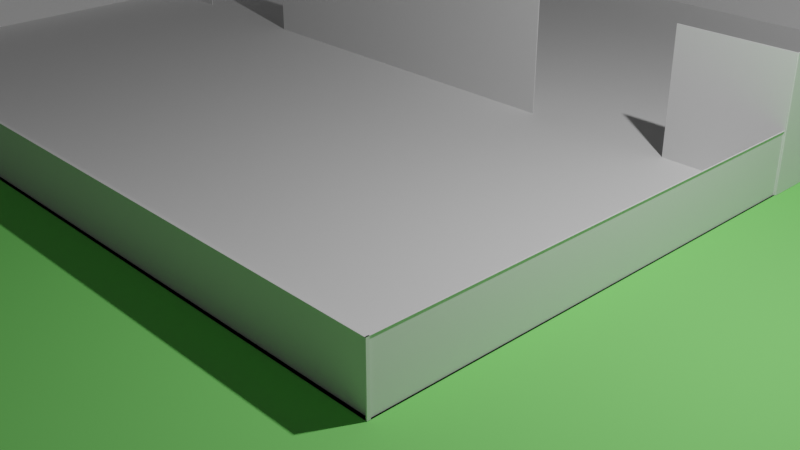 # Source: Level.blend  (saved by Blender 2.80.44; exported with 4.5.12 LTS)
import bpy
from mathutils import Matrix  # noqa: F401  (used for matrix-valued properties, if any)

bpy.ops.wm.read_factory_settings(use_empty=True)
scene = bpy.context.scene
scene.name = 'Scene'

# ---- collections
col_collection = bpy.data.collections.new('Collection'); scene.collection.children.link(col_collection)

# ---- materials (node trees are filled in below, after node groups)
mat_grass = bpy.data.materials.new('Grass')
mat_grass.alpha_threshold = 0.0
mat_grass.use_transparent_shadow = False
mat_grass.roughness = 0.5
mat_grass.line_color = (0.0, 0.0, 0.0, 1.0)

# ---- material node trees
mat_grass.use_nodes = True; mat_grass.node_tree.nodes.clear()
_N = mat_grass.node_tree.nodes; _L = mat_grass.node_tree.links
n0 = _N.new('ShaderNodeOutputMaterial'); n0.name = 'Material Output'; n0.location = (300, 300)
n1 = _N.new('ShaderNodeBsdfPrincipled'); n1.name = 'Principled BSDF'; n1.location = (10, 300)
n1.distribution = 'GGX'
n1.subsurface_method = 'BURLEY'
n1.inputs[0].default_value = (0.2459, 0.8, 0.1843, 1.0)
n1.inputs[2].default_value = 0.0
n1.inputs[3].default_value = 1.45
n1.inputs[13].default_value = 0.0
n1.inputs[20].default_value = 0.0
_L.new(n1.outputs[0], n0.inputs[0])
n0.is_active_output = True

# ---- world
world_world = bpy.data.worlds.new('World'); scene.world = world_world
world_world.use_nodes = True; world_world.node_tree.nodes.clear()
_N = world_world.node_tree.nodes; _L = world_world.node_tree.links
n0 = _N.new('ShaderNodeOutputWorld'); n0.name = 'World Output'; n0.location = (300, 300)
n1 = _N.new('ShaderNodeBackground'); n1.name = 'Background'; n1.location = (10, 300)
n1.inputs[0].default_value = (0.05088, 0.05088, 0.05088, 1.0)
_L.new(n1.outputs[0], n0.inputs[0])
n0.is_active_output = True
world_world.color = (0.05088, 0.05088, 0.05088)
world_world.use_sun_shadow = False
world_world.sun_shadow_jitter_overblur = 0.0

# ---- cameras
cam_camera = bpy.data.cameras.new('Camera')
cam_camera.clip_end = 100.0
cam_camera.ortho_scale = 7.314
cam_camera.dof.focus_distance = 0.0
cam_camera.dof.aperture_fstop = 128.0

# ---- lights
light_light = bpy.data.lights.new('Light', 'POINT')
light_light.transmission_factor = 0.0
light_light.cutoff_distance = 30.0
light_light.energy = 1000.0
light_light.shadow_buffer_clip_start = 1.001
light_light.shadow_soft_size = 0.1
light_light.shadow_maximum_resolution = 0.006
light_light.use_absolute_resolution = True

# ---- meshes
me_plane = bpy.data.meshes.new('Plane')
me_plane.from_pydata([(-1.0, -1.0, 0.0), (1.0, -1.0, 0.0), (-1.0, 1.0, 0.0), (1.0, 1.0, 0.0)], [], [(0, 1, 3, 2)])
_uv = me_plane.uv_layers.new(name='UVMap')
_uv.uv.foreach_set('vector', [0.0, 0.0, 1.0, 0.0, 1.0, 1.0, 0.0, 1.0])
me_plane.materials.append(mat_grass)
me_plane.use_remesh_preserve_volume = False
me_plane.use_remesh_preserve_attributes = False
me_plane.use_mirror_vertex_groups = False
me_plane.update()
me_plane_001 = bpy.data.meshes.new('Plane.001')
me_plane_001.from_pydata([(-1.0, -1.0, 0.0), (1.0, -1.0, 0.0), (-1.0, 1.0, 0.0), (1.0, 1.0, 0.0), (-1.0, 0.0, 0.0), (1.0, 0.0, 0.0), (1.0, 0.4601, 0.0), (1.0, 0.9168, 0.0), (0.4216, 0.0, 0.0), (-0.4505, 0.0, 0.0), (-0.7838, 0.0, 0.0), (0.7549, 0.0, 0.0), (-1.0, 1.0, 0.2701), (1.0, 1.0, 0.2701), (-1.0, 0.0, 0.2701), (1.0, 0.0, 0.2701), (1.0, 0.4601, 0.2701), (1.0, 0.9168, 0.2701), (0.4216, 0.0, 0.2701), (-0.4505, 0.0, 0.2701), (-0.7838, 0.0, 0.2701), (0.7549, 0.0, 0.2701), (-1.0, -1.0, 0.1259), (1.0, -1.0, 0.1259), (-1.0, 0.0, 0.1259), (1.0, 0.0, 0.1259), (-0.7838, -0.001728, 0.0), (-1.0, -0.001728, 0.0), (0.4216, -0.001728, 0.0), (-0.4505, -0.001728, 0.0), (1.0, -0.001728, 0.0), (0.7549, -0.001728, 0.0), (-0.7838, -0.001728, 0.2701), (-1.0, -0.001728, 0.2701), (0.4216, -0.001728, 0.2701), (-0.4505, -0.001728, 0.2701), (1.0, -0.001728, 0.2701), (0.7549, -0.001728, 0.2701), (1.002, 0.9168, 0.0), (1.002, 1.0, 0.0), (1.002, 0.0, 0.0), (1.002, 0.4601, 0.0), (1.002, 0.9168, 0.2701), (1.002, 1.0, 0.2701), (1.002, 0.0, 0.2701), (1.002, 0.4601, 0.2701), (-1.0, 1.0, 0.0), (1.0, 1.0, 0.0), (1.0, 1.002, 0.0), (-1.0, 1.002, 0.0), (1.0, 1.002, 0.2701), (-1.0, 1.002, 0.2701), (-1.002, 1.0, 0.0), (-1.002, 0.0, 0.0), (-1.002, 1.0, 0.2701), (-1.002, 0.0, 0.2701), (0.9976, -1.0, 0.0), (0.9976, 0.0, 0.0), (0.9976, -1.0, 0.1259), (0.9976, 0.0, 0.1259), (-1.0, -0.9935, 0.0), (1.0, -0.9935, 0.0), (-1.0, -0.9935, 0.1259), (1.0, -0.9935, 0.1259), (-0.9909, 0.0, 0.0), (-0.9909, -1.0, 0.0), (-0.9909, 0.0, 0.1259), (-0.9909, -1.0, 0.1259)], [], [(4, 10, 9, 8, 11, 5, 6, 7, 3, 2), (0, 1, 5, 11, 8, 9, 10, 4), (7, 17, 42, 38), (5, 15, 44, 40), (2, 3, 48, 49), (11, 5, 30, 31), (10, 20, 32, 26), (21, 11, 31, 37), (14, 4, 53, 55), (1, 23, 58, 56), (1, 0, 60, 61), (4, 24, 66, 64), (31, 30, 36, 37), (29, 28, 34, 35), (27, 26, 32, 33), (15, 21, 37, 36), (19, 9, 29, 35), (20, 14, 33, 32), (5, 15, 36, 30), (4, 10, 26, 27), (8, 18, 34, 28), (9, 8, 28, 29), (14, 4, 27, 33), (18, 19, 35, 34), (39, 43, 42, 38), (41, 45, 44, 40), (15, 16, 45, 44), (3, 7, 38, 39), (17, 13, 43, 42), (16, 6, 41, 45), (13, 3, 39, 43), (6, 5, 40, 41), (3, 2, 46, 47), (49, 51, 50, 48), (13, 12, 51, 50), (12, 2, 49, 51), (3, 13, 50, 48), (53, 55, 54, 52), (4, 2, 52, 53), (12, 14, 55, 54), (2, 12, 54, 52), (18, 8, 9, 19), (20, 10, 4, 14), (46, 12, 14, 4), (12, 46, 47, 13), (13, 47, 7, 17), (6, 41, 38, 7), (15, 16, 6, 5), (15, 5, 11, 21), (57, 56, 58, 59), (23, 25, 59, 58), (25, 5, 57, 59), (5, 1, 56, 57), (61, 60, 62, 63), (23, 1, 61, 63), (0, 22, 62, 60), (22, 23, 63, 62), (65, 64, 66, 67), (24, 22, 67, 66), (22, 0, 65, 67), (0, 4, 64, 65)])
_uv = me_plane_001.uv_layers.new(name='UVMap')
_uv.uv.foreach_set('vector', [0.0, 0.5, 0.1667, 0.5, 0.3333, 0.5, 0.6667, 0.5, 0.8333, 0.5, 1.0, 0.5, 1.0, 0.6667, 1.0, 0.8333, 1.0, 1.0, 0.0, 1.0, 0.0, 0.0, 1.0, 0.0, 1.0, 0.5, 0.8333, 0.5, 0.6667, 0.5, 0.3333, 0.5, 0.1667, 0.5, 0.0, 0.5, 0.0, 0.0, 0.0, 0.0, 0.0, 0.0, 0.0, 0.0, 1.0, 0.5, 1.0, 0.5, 1.0, 0.5, 1.0, 0.5, 0.0, 1.0, 1.0, 1.0, 1.0, 1.0, 0.0, 1.0, 0.8333, 0.5, 1.0, 0.5, 1.0, 0.5, 0.8333, 0.5, 0.0, 0.0, 0.0, 0.0, 0.0, 0.0, 0.0, 0.0, 0.0, 0.0, 0.0, 0.0, 0.0, 0.0, 0.0, 0.0, 0.0, 0.5, 0.0, 0.5, 0.0, 0.5, 0.0, 0.5, 1.0, 0.0, 1.0, 0.0, 1.0, 0.0, 1.0, 0.0, 1.0, 0.0, 0.0, 0.0, 0.0, 0.0, 1.0, 0.0, 0.0, 0.0, 0.0, 0.0, 0.0, 0.0, 0.0, 0.0, 0.8333, 0.5, 1.0, 0.5, 1.0, 0.5, 0.8333, 0.5, 0.3333, 0.5, 0.6667, 0.5, 0.6667, 0.5, 0.3333, 0.5, 0.0, 0.5, 0.1667, 0.5, 0.1667, 0.5, 0.0, 0.5, 0.0, 0.0, 0.0, 0.0, 0.0, 0.0, 0.0, 0.0, 0.0, 0.0, 0.0, 0.0, 0.0, 0.0, 0.0, 0.0, 0.0, 0.0, 0.0, 0.0, 0.0, 0.0, 0.0, 0.0, 1.0, 0.5, 1.0, 0.5, 1.0, 0.5, 1.0, 0.5, 0.0, 0.5, 0.1667, 0.5, 0.1667, 0.5, 0.0, 0.5, 0.0, 0.0, 0.0, 0.0, 0.0, 0.0, 0.0, 0.0, 0.3333, 0.5, 0.6667, 0.5, 0.6667, 0.5, 0.3333, 0.5, 0.0, 0.5, 0.0, 0.5, 0.0, 0.5, 0.0, 0.5, 0.0, 0.0, 0.0, 0.0, 0.0, 0.0, 0.0, 0.0, 1.0, 1.0, 1.0, 1.0, 1.0, 0.8333, 1.0, 0.8333, 1.0, 0.6667, 1.0, 0.6667, 1.0, 0.5, 1.0, 0.5, 0.0, 0.0, 0.0, 0.0, 0.0, 0.0, 0.0, 0.0, 1.0, 1.0, 1.0, 0.8333, 1.0, 0.8333, 1.0, 1.0, 0.0, 0.0, 0.0, 0.0, 0.0, 0.0, 0.0, 0.0, 0.0, 0.0, 0.0, 0.0, 0.0, 0.0, 0.0, 0.0, 1.0, 1.0, 1.0, 1.0, 1.0, 1.0, 1.0, 1.0, 1.0, 0.6667, 1.0, 0.5, 1.0, 0.5, 1.0, 0.6667, 1.0, 1.0, 0.0, 1.0, 0.0, 1.0, 1.0, 1.0, 0.0, 1.0, 0.0, 1.0, 1.0, 1.0, 1.0, 1.0, 0.0, 0.0, 0.0, 0.0, 0.0, 0.0, 0.0, 0.0, 0.0, 1.0, 0.0, 1.0, 0.0, 1.0, 0.0, 1.0, 1.0, 1.0, 1.0, 1.0, 1.0, 1.0, 1.0, 1.0, 0.0, 0.5, 0.0, 0.5, 0.0, 1.0, 0.0, 1.0, 0.0, 0.5, 0.0, 1.0, 0.0, 1.0, 0.0, 0.5, 0.0, 0.0, 0.0, 0.0, 0.0, 0.0, 0.0, 0.0, 0.0, 1.0, 0.0, 1.0, 0.0, 1.0, 0.0, 1.0, 0.0, 0.0, 0.0, 0.0, 0.0, 0.0, 0.0, 0.0, 0.0, 0.0, 0.0, 0.0, 0.0, 0.0, 0.0, 0.0, 0.0, 0.0, 0.0, 0.0, 0.0, 0.0, 0.0, 0.0, 0.0, 0.0, 0.0, 0.0, 1.0, 1.0, 0.0, 0.0, 0.0, 0.0, 1.0, 1.0, 0.0, 0.0, 0.0, 0.0, 0.0, 0.0, 0.0, 0.0, 0.0, 0.0, 0.0, 0.0, 0.0, 0.0, 0.0, 0.0, 0.0, 0.0, 0.0, 0.0, 0.0, 0.0, 0.0, 0.0, 0.0, 0.0, 0.0, 0.0, 1.0, 0.5, 1.0, 0.0, 1.0, 0.0, 1.0, 0.5, 0.0, 0.0, 0.0, 0.0, 0.0, 0.0, 0.0, 0.0, 0.0, 0.0, 0.0, 0.0, 0.0, 0.0, 0.0, 0.0, 1.0, 0.5, 1.0, 0.0, 1.0, 0.0, 1.0, 0.5, 1.0, 0.0, 0.0, 0.0, 0.0, 0.0, 1.0, 0.0, 1.0, 0.0, 1.0, 0.0, 1.0, 0.0, 1.0, 0.0, 0.0, 0.0, 0.0, 0.0, 0.0, 0.0, 0.0, 0.0, 0.0, 0.0, 0.0, 0.0, 0.0, 0.0, 0.0, 0.0, 0.0, 0.0, 0.0, 0.5, 0.0, 0.5, 0.0, 0.0, 0.0, 0.0, 0.0, 0.0, 0.0, 0.0, 0.0, 0.0, 0.0, 0.0, 0.0, 0.0, 0.0, 0.0, 0.0, 0.0, 0.0, 0.0, 0.0, 0.5, 0.0, 0.5, 0.0, 0.0])
me_plane_001.use_remesh_preserve_volume = False
me_plane_001.use_remesh_preserve_attributes = False
me_plane_001.use_mirror_vertex_groups = False
me_plane_001.update()
me_plane_002 = bpy.data.meshes.new('Plane.002')
me_plane_002.from_pydata([(-0.9657, -1.0, 0.0), (-0.9657, 1.0, 0.0), (1.0, 1.0, 0.0), (0.0, -1.0, 0.0), (0.0, 1.0, 0.0), (-0.9657, 0.0, 0.0), (1.0, 0.0, 0.0), (0.0, 0.0, 0.0), (0.6667, 0.0, 0.0), (0.3333, 0.0, 0.0), (-0.9657, -1.0, 0.2544), (-0.9657, 1.0, 0.2544), (1.0, 1.0, 0.2544), (0.0, -1.0, 0.2544), (0.0, 1.0, 0.2544), (1.0, 0.0, 0.2544), (0.0, 0.0, 0.2544), (0.6667, 0.0, 0.2544), (0.3333, 0.0, 0.2544), (0.3333, -0.01445, 0.0), (0.0, -0.01445, 0.0), (1.0, -0.01445, 0.0), (0.6667, -0.01445, 0.0), (0.3333, -0.01445, 0.2544), (0.0, -0.01445, 0.2544), (1.0, -0.01445, 0.2544), (0.6667, -0.01445, 0.2544), (0.007409, -1.0, 0.0), (0.007409, 0.0, 0.0), (0.007409, -1.0, 0.2544), (0.007409, 0.0, 0.2544), (-0.9657, -1.016, 0.0), (0.0, -1.016, 0.0), (-0.9657, -1.016, 0.2544), (0.0, -1.016, 0.2544), (0.0, 1.015, 0.0), (-0.9657, 1.015, 0.0), (1.0, 1.015, 0.0), (0.0, 1.015, 0.2544), (-0.9657, 1.015, 0.2544), (1.0, 1.015, 0.2544), (1.011, 0.0, 0.0), (1.011, 1.0, 0.0), (1.011, 0.0, 0.2544), (1.011, 1.0, 0.2544)], [], [(7, 9, 8, 6, 2, 4), (5, 7, 4, 1), (0, 3, 7, 5), (6, 8, 22, 21), (3, 13, 29, 27), (3, 0, 31, 32), (2, 6, 41, 42), (8, 17, 26, 22), (4, 2, 37, 35), (2, 12, 40, 37), (19, 23, 24, 20), (21, 22, 26, 25), (18, 9, 19, 23), (16, 18, 23, 24), (15, 6, 21, 25), (7, 16, 24, 20), (9, 7, 20, 19), (17, 15, 25, 26), (28, 30, 29, 27), (16, 7, 28, 30), (7, 3, 27, 28), (13, 16, 30, 29), (32, 34, 33, 31), (10, 13, 34, 33), (13, 3, 32, 34), (0, 10, 33, 31), (35, 38, 40, 37), (36, 39, 38, 35), (12, 14, 38, 40), (1, 4, 35, 36), (14, 11, 39, 38), (11, 1, 36, 39), (42, 44, 43, 41), (15, 12, 44, 43), (12, 2, 42, 44), (6, 15, 43, 41), (12, 14, 4, 2), (14, 11, 1, 4), (13, 24, 20, 3), (9, 28, 30, 18), (10, 13, 3, 0), (6, 15, 17, 8), (15, 12, 2, 6)])
_uv = me_plane_002.uv_layers.new(name='UVMap')
_uv.uv.foreach_set('vector', [0.5, 0.5, 0.6667, 0.5, 0.8333, 0.5, 1.0, 0.5, 1.0, 1.0, 0.5, 1.0, 0.0, 0.5, 0.5, 0.5, 0.5, 1.0, 0.0, 1.0, 0.0, 0.0, 0.5, 0.0, 0.5, 0.5, 0.0, 0.5, 1.0, 0.5, 0.8333, 0.5, 0.8333, 0.5, 1.0, 0.5, 0.5, 0.0, 0.5, 0.0, 0.5, 0.0, 0.5, 0.0, 0.5, 0.0, 0.0, 0.0, 0.0, 0.0, 0.5, 0.0, 1.0, 1.0, 1.0, 0.5, 1.0, 0.5, 1.0, 1.0, 0.0, 0.0, 0.0, 0.0, 0.0, 0.0, 0.0, 0.0, 0.5, 1.0, 1.0, 1.0, 1.0, 1.0, 0.5, 1.0, 1.0, 1.0, 1.0, 1.0, 1.0, 1.0, 1.0, 1.0, 0.6667, 0.5, 0.6667, 0.5, 0.5, 0.5, 0.5, 0.5, 1.0, 0.5, 0.8333, 0.5, 0.8333, 0.5, 1.0, 0.5, 0.0, 0.0, 0.0, 0.0, 0.0, 0.0, 0.0, 0.0, 0.0, 0.0, 0.0, 0.0, 0.0, 0.0, 0.0, 0.0, 1.0, 0.5, 1.0, 0.5, 1.0, 0.5, 1.0, 0.5, 0.5, 0.5, 0.5, 0.5, 0.5, 0.5, 0.5, 0.5, 0.6667, 0.5, 0.5, 0.5, 0.5, 0.5, 0.6667, 0.5, 0.0, 0.0, 0.0, 0.0, 0.0, 0.0, 0.0, 0.0, 0.5, 0.5, 0.5, 0.5, 0.5, 0.0, 0.5, 0.0, 0.5, 0.5, 0.5, 0.5, 0.5, 0.5, 0.5, 0.5, 0.5, 0.5, 0.5, 0.0, 0.5, 0.0, 0.5, 0.5, 0.0, 0.0, 0.0, 0.0, 0.0, 0.0, 0.0, 0.0, 0.5, 0.0, 0.5, 0.0, 0.0, 0.0, 0.0, 0.0, 0.0, 0.0, 0.0, 0.0, 0.0, 0.0, 0.0, 0.0, 0.5, 0.0, 0.5, 0.0, 0.5, 0.0, 0.5, 0.0, 0.0, 0.0, 0.0, 0.0, 0.0, 0.0, 0.0, 0.0, 0.5, 1.0, 0.5, 1.0, 1.0, 1.0, 1.0, 1.0, 0.0, 1.0, 0.0, 1.0, 0.5, 1.0, 0.5, 1.0, 0.0, 0.0, 0.0, 0.0, 0.0, 0.0, 0.0, 0.0, 0.0, 1.0, 0.5, 1.0, 0.5, 1.0, 0.0, 1.0, 0.0, 0.0, 0.0, 0.0, 0.0, 0.0, 0.0, 0.0, 0.0, 0.0, 0.0, 0.0, 0.0, 0.0, 0.0, 0.0, 1.0, 1.0, 1.0, 1.0, 1.0, 0.5, 1.0, 0.5, 0.0, 0.0, 0.0, 0.0, 0.0, 0.0, 0.0, 0.0, 1.0, 1.0, 1.0, 1.0, 1.0, 1.0, 1.0, 1.0, 1.0, 0.5, 1.0, 0.5, 1.0, 0.5, 1.0, 0.5, 0.0, 0.0, 0.0, 0.0, 0.0, 0.0, 0.0, 0.0, 0.0, 0.0, 0.0, 0.0, 0.0, 0.0, 0.0, 0.0, 0.5, 0.0, 0.5, 0.5, 0.5, 0.5, 0.5, 0.0, 0.0, 0.0, 0.5, 0.5, 0.5, 0.5, 0.0, 0.0, 0.0, 0.0, 0.0, 0.0, 0.0, 0.0, 0.0, 0.0, 0.0, 0.0, 0.0, 0.0, 0.0, 0.0, 0.0, 0.0, 0.0, 0.0, 0.0, 0.0, 0.0, 0.0, 0.0, 0.0])
me_plane_002.use_remesh_preserve_volume = False
me_plane_002.use_remesh_preserve_attributes = False
me_plane_002.use_mirror_vertex_groups = False
me_plane_002.update()

# ---- objects
ob_light = bpy.data.objects.new('Light', light_light)
ob_camera = bpy.data.objects.new('Camera', cam_camera)
ob_plane = bpy.data.objects.new('Plane', me_plane)
ob_plane_001 = bpy.data.objects.new('Plane.001', me_plane_001)
ob_plane_002 = bpy.data.objects.new('Plane.002', me_plane_002)

# ---- transforms, parenting, visibility, modifiers, constraints
ob_light.location = (4.076, 1.005, 5.904)
ob_light.rotation_euler = (0.6503, 0.05522, 1.866)
ob_light.lock_rotations_4d = False
ob_light.empty_display_type = 'ARROWS'
ob_light.color = (0.0, 0.0, 0.0, 0.0)
ob_light.lineart.crease_threshold = 0.0
ob_camera.location = (7.359, -6.926, 4.958)
ob_camera.rotation_euler = (1.109, 0.0, 0.8149)
ob_camera.lock_rotations_4d = False
ob_camera.empty_display_type = 'ARROWS'
ob_camera.color = (0.0, 0.0, 0.0, 0.0)
ob_camera.display_type = 'WIRE'
ob_camera.lineart.crease_threshold = 0.0
ob_plane.location = (0.0, 0.0, 0.0)
ob_plane.scale = (10.0, 10.0, 10.0)
ob_plane.lineart.crease_threshold = 0.0
ob_plane_001.location = (-3.467, 3.277, 0.003086)
ob_plane_001.scale = (5.785, 5.785, 5.785)
ob_plane_001.lineart.crease_threshold = 0.0
ob_plane_002.location = (5.121, 7.267, 0.01)
ob_plane_002.scale = (2.893, 1.325, 5.785)
ob_plane_002.lineart.crease_threshold = 0.0

# ---- collection membership
col_collection.objects.link(ob_light)
col_collection.objects.link(ob_camera)
col_collection.objects.link(ob_plane)
col_collection.objects.link(ob_plane_001)
col_collection.objects.link(ob_plane_002)

# ---- scene / render settings (as saved in the file)
scene.camera = ob_camera
scene.frame_start = 1; scene.frame_end = 250; scene.frame_set(1)
scene.render.engine = 'BLENDER_EEVEE_NEXT'
scene.cycles.use_denoising = False
scene.cycles.samples = 128
scene.cycles.sampling_pattern = 'TABULATED_SOBOL'
scene.cycles.use_adaptive_sampling = False
scene.cycles.use_light_tree = False
scene.view_settings.view_transform = 'Filmic'
bpy.context.view_layer.update()
